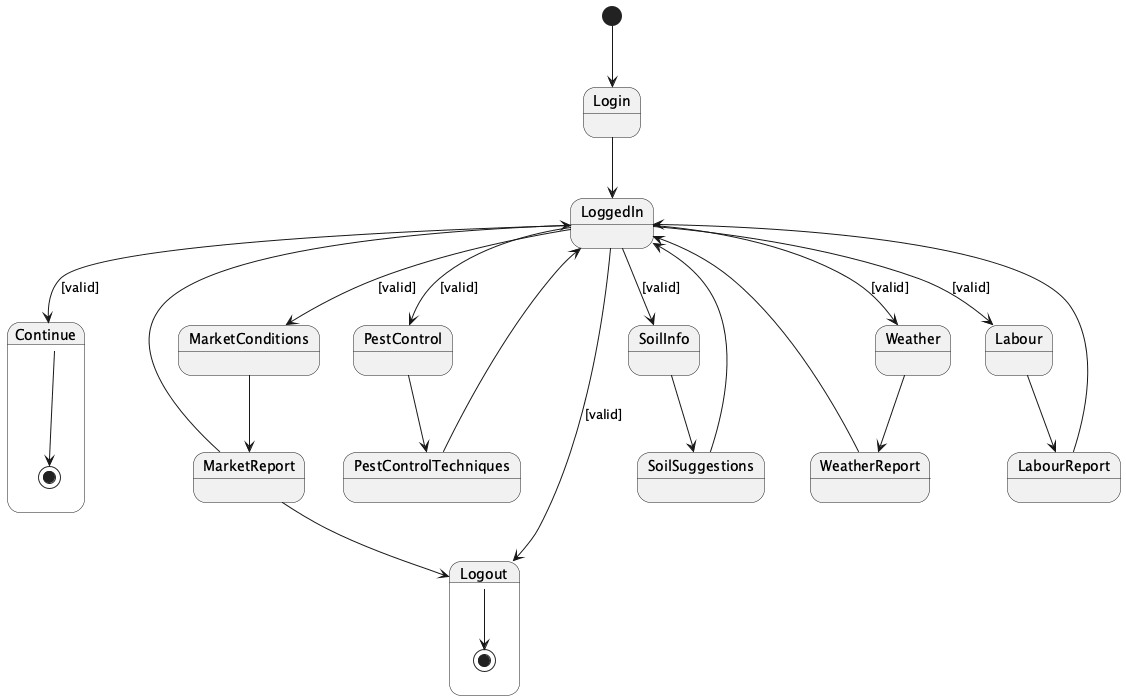

The diagram above was rendered by PlantUML. Its source (embedded in the PNG):
@startuml
[*] --> Login

state Login {
  Login --> LoggedIn
}

state LoggedIn <<choice>> {
  LoggedIn --> MarketConditions : [valid]
  LoggedIn --> PestControl : [valid]
  LoggedIn --> SoilInfo : [valid]
  LoggedIn --> Weather : [valid]
  LoggedIn --> Labour : [valid]
  LoggedIn --> Continue : [valid]
  LoggedIn --> Logout : [valid]
}

state MarketConditions {
  MarketConditions --> MarketReport
}

state MarketReport {
  MarketReport --> LoggedIn
  MarketReport --> Logout
}

state PestControl {
  PestControl --> PestControlTechniques
}

state PestControlTechniques {
  PestControlTechniques --> LoggedIn
}

state SoilInfo {
  SoilInfo --> SoilSuggestions
}

state SoilSuggestions {
  SoilSuggestions --> LoggedIn
}

state Weather {
  Weather --> WeatherReport
}

state WeatherReport {
  WeatherReport --> LoggedIn
}

state Labour {
  Labour --> LabourReport
}

state LabourReport {
  LabourReport --> LoggedIn
}

state Continue {
  Continue --> [*]
}

state Logout {
  Logout --> [*]
}

@enduml